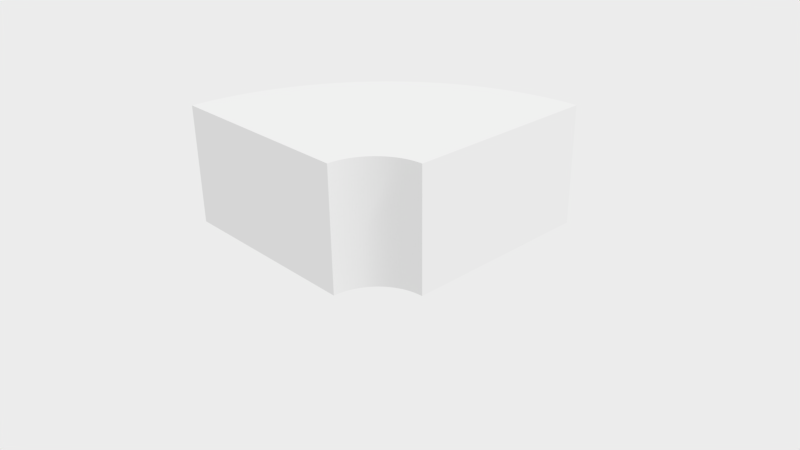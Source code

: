 # Source: Ring_Part.blend  (saved by Blender 2.78.0; exported with 4.5.12 LTS)
import bpy
from mathutils import Matrix  # noqa: F401  (used for matrix-valued properties, if any)

bpy.ops.wm.read_factory_settings(use_empty=True)
scene = bpy.context.scene
scene.name = 'Scene'

# ---- collections
col_collection_1 = bpy.data.collections.new('Collection 1'); scene.collection.children.link(col_collection_1)

# ---- world
world_world = bpy.data.worlds.new('World'); scene.world = world_world
world_world.use_nodes = True; world_world.node_tree.nodes.clear()
_N = world_world.node_tree.nodes; _L = world_world.node_tree.links
n0 = _N.new('ShaderNodeOutputWorld'); n0.name = 'World Output'; n0.location = (300, 300)
n1 = _N.new('ShaderNodeBackground'); n1.name = 'Background'; n1.location = (10, 300)
n1.inputs[0].default_value = (0.8412, 0.8412, 0.8412, 1.0)
_L.new(n1.outputs[0], n0.inputs[0])
n0.is_active_output = True
world_world.color = (0.05088, 0.05088, 0.05088)
world_world.use_sun_shadow = False
world_world.sun_shadow_jitter_overblur = 0.0
world_world.cycles.sampling_method = 'MANUAL'

# ---- cameras
cam_camera = bpy.data.cameras.new('Camera')
cam_camera.clip_end = 100.0
cam_camera.lens = 35.0
cam_camera.sensor_width = 32.0
cam_camera.sensor_height = 18.0
cam_camera.ortho_scale = 7.314
cam_camera.dof.focus_distance = 0.0

# ---- lights
light_lamp = bpy.data.lights.new('Lamp', 'SUN')
light_lamp.transmission_factor = 0.0
light_lamp.cutoff_distance = 30.0
light_lamp.angle = 0.1993
light_lamp.energy = 1.0
light_lamp.shadow_buffer_clip_start = 1.001
light_lamp.shadow_soft_size = 0.1
light_lamp.shadow_cascade_max_distance = 1000.0

# ---- meshes
me_cylinder_001 = bpy.data.meshes.new('Cylinder.001')
me_cylinder_001.from_pydata([(-6.108e-08, 0.8756, -1.0), (-6.097e-08, 0.8756, 1.0), (-0.8756, -1.267e-06, -1.0), (-0.8756, -1.267e-06, 1.0), (-0.8745, 0.04296, -1.0), (-0.8745, 0.04296, 1.0), (-0.8714, 0.08582, -1.0), (-0.8714, 0.08582, 1.0), (-0.8661, 0.1285, -1.0), (-0.8661, 0.1285, 1.0), (-0.8588, 0.1708, -1.0), (-0.8588, 0.1708, 1.0), (-0.8493, 0.2127, -1.0), (-0.8493, 0.2127, 1.0), (-0.8379, 0.2542, -1.0), (-0.8379, 0.2542, 1.0), (-0.8244, 0.295, -1.0), (-0.8244, 0.295, 1.0), (-0.8089, 0.3351, -1.0), (-0.8089, 0.3351, 1.0), (-0.7915, 0.3744, -1.0), (-0.7915, 0.3744, 1.0), (-0.7722, 0.4127, -1.0), (-0.7722, 0.4127, 1.0), (-0.751, 0.4501, -1.0), (-0.751, 0.4501, 1.0), (-0.728, 0.4864, -1.0), (-0.728, 0.4864, 1.0), (-0.7033, 0.5216, -1.0), (-0.7033, 0.5216, 1.0), (-0.6768, 0.5555, -1.0), (-0.6768, 0.5555, 1.0), (-0.6488, 0.588, -1.0), (-0.6488, 0.588, 1.0), (-0.6191, 0.6191, -1.0), (-0.6191, 0.6191, 1.0), (-0.588, 0.6488, -1.0), (-0.588, 0.6488, 1.0), (-0.5555, 0.6768, -1.0), (-0.5555, 0.6768, 1.0), (-0.5216, 0.7033, -1.0), (-0.5216, 0.7033, 1.0), (-0.4864, 0.728, -1.0), (-0.4864, 0.728, 1.0), (-0.4501, 0.751, -1.0), (-0.4501, 0.751, 1.0), (-0.4127, 0.7722, -1.0), (-0.4127, 0.7722, 1.0), (-0.3744, 0.7915, -1.0), (-0.3744, 0.7915, 1.0), (-0.3351, 0.8089, -1.0), (-0.3351, 0.8089, 1.0), (-0.295, 0.8244, -1.0), (-0.295, 0.8244, 1.0), (-0.2542, 0.8379, -1.0), (-0.2542, 0.8379, 1.0), (-0.2127, 0.8493, -1.0), (-0.2127, 0.8493, 1.0), (-0.1708, 0.8588, -1.0), (-0.1708, 0.8588, 1.0), (-0.1285, 0.8661, -1.0), (-0.1285, 0.8661, 1.0), (-0.08582, 0.8714, -1.0), (-0.08582, 0.8714, 1.0), (-0.04296, 0.8745, -1.0), (-0.04296, 0.8745, 1.0), (4.587e-09, 4.187, -1.0), (4.587e-09, 4.187, 1.0), (-4.187, -5.816e-06, -1.0), (-4.187, -5.816e-06, 1.0), (-4.182, 0.2054, -1.0), (-4.182, 0.2054, 1.0), (-4.167, 0.4104, -1.0), (-4.167, 0.4104, 1.0), (-4.142, 0.6144, -1.0), (-4.142, 0.6144, 1.0), (-4.107, 0.8169, -1.0), (-4.107, 0.8169, 1.0), (-4.062, 1.017, -1.0), (-4.062, 1.017, 1.0), (-4.007, 1.215, -1.0), (-4.007, 1.215, 1.0), (-3.942, 1.411, -1.0), (-3.942, 1.411, 1.0), (-3.868, 1.602, -1.0), (-3.868, 1.602, 1.0), (-3.785, 1.79, -1.0), (-3.785, 1.79, 1.0), (-3.693, 1.974, -1.0), (-3.693, 1.974, 1.0), (-3.591, 2.153, -1.0), (-3.591, 2.153, 1.0), (-3.482, 2.326, -1.0), (-3.482, 2.326, 1.0), (-3.363, 2.494, -1.0), (-3.363, 2.494, 1.0), (-3.237, 2.656, -1.0), (-3.237, 2.656, 1.0), (-3.102, 2.812, -1.0), (-3.102, 2.812, 1.0), (-2.961, 2.961, -1.0), (-2.961, 2.961, 1.0), (-2.812, 3.102, -1.0), (-2.812, 3.102, 1.0), (-2.656, 3.237, -1.0), (-2.656, 3.237, 1.0), (-2.494, 3.363, -1.0), (-2.494, 3.363, 1.0), (-2.326, 3.482, -1.0), (-2.326, 3.482, 1.0), (-2.153, 3.591, -1.0), (-2.153, 3.591, 1.0), (-1.974, 3.693, -1.0), (-1.974, 3.693, 1.0), (-1.79, 3.785, -1.0), (-1.79, 3.785, 1.0), (-1.602, 3.868, -1.0), (-1.602, 3.868, 1.0), (-1.411, 3.942, -1.0), (-1.411, 3.942, 1.0), (-1.215, 4.007, -1.0), (-1.215, 4.007, 1.0), (-1.017, 4.062, -1.0), (-1.017, 4.062, 1.0), (-0.8169, 4.107, -1.0), (-0.8169, 4.107, 1.0), (-0.6144, 4.142, -1.0), (-0.6144, 4.142, 1.0), (-0.4104, 4.167, -1.0), (-0.4104, 4.167, 1.0), (-0.2054, 4.182, -1.0), (-0.2054, 4.182, 1.0), (-5.814e-08, 1.024, -1.0), (-5.803e-08, 1.024, 1.0), (-1.024, -1.471e-06, -1.0), (-1.024, -1.471e-06, 1.0), (-1.023, 0.05025, -1.0), (-1.023, 0.05025, 1.0), (-1.019, 0.1004, -1.0), (-1.019, 0.1004, 1.0), (-1.013, 0.1503, -1.0), (-1.013, 0.1503, 1.0), (-1.004, 0.1998, -1.0), (-1.004, 0.1998, 1.0), (-0.9934, 0.2488, -1.0), (-0.9934, 0.2488, 1.0), (-0.98, 0.2973, -1.0), (-0.98, 0.2973, 1.0), (-0.9643, 0.345, -1.0), (-0.9643, 0.345, 1.0), (-0.9462, 0.3919, -1.0), (-0.9462, 0.3919, 1.0), (-0.9258, 0.4379, -1.0), (-0.9258, 0.4379, 1.0), (-0.9032, 0.4828, -1.0), (-0.9032, 0.4828, 1.0), (-0.8784, 0.5265, -1.0), (-0.8784, 0.5265, 1.0), (-0.8515, 0.569, -1.0), (-0.8515, 0.569, 1.0), (-0.8226, 0.6101, -1.0), (-0.8226, 0.6101, 1.0), (-0.7917, 0.6497, -1.0), (-0.7917, 0.6497, 1.0), (-0.7588, 0.6878, -1.0), (-0.7588, 0.6878, 1.0), (-0.7242, 0.7242, -1.0), (-0.7242, 0.7242, 1.0), (-0.6878, 0.7588, -1.0), (-0.6878, 0.7588, 1.0), (-0.6497, 0.7917, -1.0), (-0.6497, 0.7917, 1.0), (-0.6101, 0.8226, -1.0), (-0.6101, 0.8226, 1.0), (-0.569, 0.8515, -1.0), (-0.569, 0.8515, 1.0), (-0.5265, 0.8784, -1.0), (-0.5265, 0.8784, 1.0), (-0.4828, 0.9032, -1.0), (-0.4828, 0.9032, 1.0), (-0.4379, 0.9258, -1.0), (-0.4379, 0.9258, 1.0), (-0.3919, 0.9462, -1.0), (-0.3919, 0.9462, 1.0), (-0.345, 0.9643, -1.0), (-0.345, 0.9643, 1.0), (-0.2973, 0.98, -1.0), (-0.2973, 0.98, 1.0), (-0.2488, 0.9934, -1.0), (-0.2488, 0.9934, 1.0), (-0.1998, 1.004, -1.0), (-0.1998, 1.004, 1.0), (-0.1503, 1.013, -1.0), (-0.1503, 1.013, 1.0), (-0.1004, 1.019, -1.0), (-0.1004, 1.019, 1.0), (-0.05025, 1.023, -1.0), (-0.05025, 1.023, 1.0)], [], [(68, 69, 71, 70), (70, 71, 73, 72), (72, 73, 75, 74), (74, 75, 77, 76), (76, 77, 79, 78), (78, 79, 81, 80), (80, 81, 83, 82), (82, 83, 85, 84), (84, 85, 87, 86), (86, 87, 89, 88), (88, 89, 91, 90), (90, 91, 93, 92), (92, 93, 95, 94), (94, 95, 97, 96), (96, 97, 99, 98), (98, 99, 101, 100), (100, 101, 103, 102), (102, 103, 105, 104), (104, 105, 107, 106), (106, 107, 109, 108), (108, 109, 111, 110), (110, 111, 113, 112), (112, 113, 115, 114), (114, 115, 117, 116), (116, 117, 119, 118), (118, 119, 121, 120), (120, 121, 123, 122), (122, 123, 125, 124), (124, 125, 127, 126), (126, 127, 129, 128), (64, 65, 63, 62), (128, 129, 131, 130), (130, 131, 67, 66), (0, 1, 65, 64), (136, 134, 68, 70), (135, 137, 71, 69), (138, 136, 70, 72), (137, 139, 73, 71), (140, 138, 72, 74), (139, 141, 75, 73), (142, 140, 74, 76), (141, 143, 77, 75), (144, 142, 76, 78), (143, 145, 79, 77), (146, 144, 78, 80), (145, 147, 81, 79), (148, 146, 80, 82), (147, 149, 83, 81), (150, 148, 82, 84), (149, 151, 85, 83), (152, 150, 84, 86), (151, 153, 87, 85), (154, 152, 86, 88), (153, 155, 89, 87), (156, 154, 88, 90), (155, 157, 91, 89), (158, 156, 90, 92), (157, 159, 93, 91), (160, 158, 92, 94), (159, 161, 95, 93), (162, 160, 94, 96), (161, 163, 97, 95), (164, 162, 96, 98), (163, 165, 99, 97), (166, 164, 98, 100), (165, 167, 101, 99), (168, 166, 100, 102), (167, 169, 103, 101), (170, 168, 102, 104), (169, 171, 105, 103), (172, 170, 104, 106), (171, 173, 107, 105), (174, 172, 106, 108), (173, 175, 109, 107), (176, 174, 108, 110), (175, 177, 111, 109), (178, 176, 110, 112), (177, 179, 113, 111), (180, 178, 112, 114), (179, 181, 115, 113), (182, 180, 114, 116), (181, 183, 117, 115), (184, 182, 116, 118), (183, 185, 119, 117), (186, 184, 118, 120), (185, 187, 121, 119), (188, 186, 120, 122), (187, 189, 123, 121), (190, 188, 122, 124), (189, 191, 125, 123), (192, 190, 124, 126), (191, 193, 127, 125), (194, 192, 126, 128), (193, 195, 129, 127), (196, 194, 128, 130), (195, 197, 131, 129), (132, 196, 130, 66), (197, 133, 67, 131), (62, 63, 61, 60), (60, 61, 59, 58), (58, 59, 57, 56), (56, 57, 55, 54), (54, 55, 53, 52), (52, 53, 51, 50), (50, 51, 49, 48), (48, 49, 47, 46), (46, 47, 45, 44), (44, 45, 43, 42), (42, 43, 41, 40), (40, 41, 39, 38), (38, 39, 37, 36), (36, 37, 35, 34), (34, 35, 33, 32), (32, 33, 31, 30), (30, 31, 29, 28), (28, 29, 27, 26), (26, 27, 25, 24), (24, 25, 23, 22), (22, 23, 21, 20), (20, 21, 19, 18), (18, 19, 17, 16), (16, 17, 15, 14), (14, 15, 13, 12), (12, 13, 11, 10), (10, 11, 9, 8), (8, 9, 7, 6), (6, 7, 5, 4), (4, 5, 3, 2), (133, 1, 0, 132), (134, 2, 3, 135), (68, 134, 135, 69), (67, 133, 132, 66), (65, 1, 133, 197), (0, 64, 196, 132), (63, 65, 197, 195), (64, 62, 194, 196), (61, 63, 195, 193), (62, 60, 192, 194), (59, 61, 193, 191), (60, 58, 190, 192), (57, 59, 191, 189), (58, 56, 188, 190), (55, 57, 189, 187), (56, 54, 186, 188), (53, 55, 187, 185), (54, 52, 184, 186), (51, 53, 185, 183), (52, 50, 182, 184), (49, 51, 183, 181), (50, 48, 180, 182), (47, 49, 181, 179), (48, 46, 178, 180), (45, 47, 179, 177), (46, 44, 176, 178), (43, 45, 177, 175), (44, 42, 174, 176), (41, 43, 175, 173), (42, 40, 172, 174), (39, 41, 173, 171), (40, 38, 170, 172), (37, 39, 171, 169), (38, 36, 168, 170), (35, 37, 169, 167), (36, 34, 166, 168), (33, 35, 167, 165), (34, 32, 164, 166), (31, 33, 165, 163), (32, 30, 162, 164), (29, 31, 163, 161), (30, 28, 160, 162), (27, 29, 161, 159), (28, 26, 158, 160), (25, 27, 159, 157), (26, 24, 156, 158), (23, 25, 157, 155), (24, 22, 154, 156), (21, 23, 155, 153), (22, 20, 152, 154), (19, 21, 153, 151), (20, 18, 150, 152), (17, 19, 151, 149), (18, 16, 148, 150), (15, 17, 149, 147), (16, 14, 146, 148), (13, 15, 147, 145), (14, 12, 144, 146), (11, 13, 145, 143), (12, 10, 142, 144), (9, 11, 143, 141), (10, 8, 140, 142), (7, 9, 141, 139), (8, 6, 138, 140), (5, 7, 139, 137), (6, 4, 136, 138), (3, 5, 137, 135), (4, 2, 134, 136)])
me_cylinder_001.use_remesh_preserve_volume = False
me_cylinder_001.use_remesh_preserve_attributes = False
me_cylinder_001.use_mirror_vertex_groups = False
me_cylinder_001.update()

# ---- objects
ob_cylinder = bpy.data.objects.new('Cylinder', me_cylinder_001)
ob_lamp = bpy.data.objects.new('Lamp', light_lamp)
ob_camera = bpy.data.objects.new('Camera', cam_camera)

# ---- transforms, parenting, visibility, modifiers, constraints
ob_cylinder.location = (0.0, 0.0, 0.0)
ob_cylinder.lineart.crease_threshold = 0.0
ob_lamp.location = (4.076, 1.005, 5.904)
ob_lamp.rotation_euler = (0.6503, 0.05522, 1.866)
ob_lamp.lock_rotations_4d = False
ob_lamp.empty_display_type = 'ARROWS'
ob_lamp.color = (0.0, 0.0, 0.0, 0.0)
ob_lamp.lineart.crease_threshold = 0.0
ob_camera.location = (7.481, -6.508, 5.344)
ob_camera.rotation_euler = (1.109, 0.01082, 0.8149)
ob_camera.lock_rotations_4d = False
ob_camera.empty_display_type = 'ARROWS'
ob_camera.color = (0.0, 0.0, 0.0, 0.0)
ob_camera.display_type = 'WIRE'
ob_camera.lineart.crease_threshold = 0.0

# ---- collection membership
col_collection_1.objects.link(ob_cylinder)
col_collection_1.objects.link(ob_lamp)
col_collection_1.objects.link(ob_camera)

# ---- scene / render settings (as saved in the file)
scene.camera = ob_camera
scene.frame_start = 1; scene.frame_end = 250; scene.frame_set(1)
scene.render.engine = 'CYCLES'
scene.render.resolution_percentage = 50
scene.render.dither_intensity = 0.0
scene.cycles.feature_set = 'EXPERIMENTAL'
scene.cycles.use_denoising = False
scene.cycles.samples = 150
scene.cycles.sampling_pattern = 'TABULATED_SOBOL'
scene.cycles.light_sampling_threshold = 0.0
scene.cycles.use_adaptive_sampling = False
scene.cycles.use_light_tree = False
scene.cycles.blur_glossy = 0.0
scene.cycles.sample_clamp_indirect = 0.0
scene.view_settings.view_transform = 'Standard'
bpy.context.view_layer.update()
